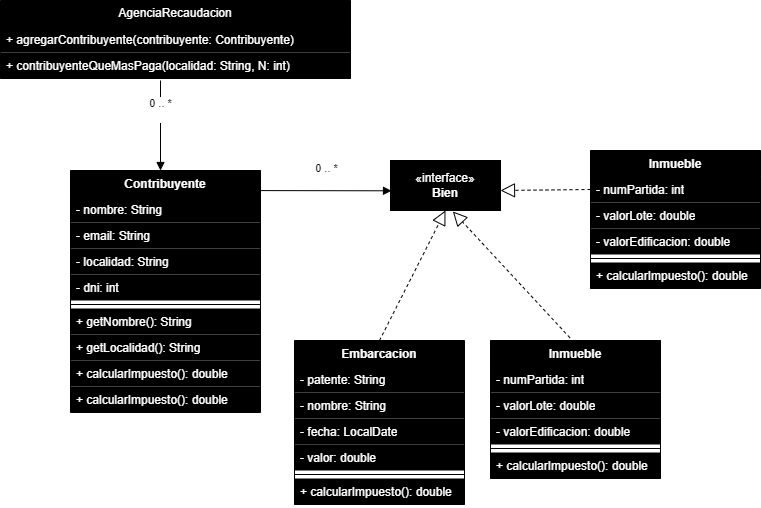

The diagram above was exported from draw.io. Its source (the exported page's mxGraphModel, read from the mxfile embedded in the PNG):
<mxGraphModel dx="1195" dy="615" grid="1" gridSize="10" guides="1" tooltips="1" connect="1" arrows="1" fold="1" page="1" pageScale="1" pageWidth="827" pageHeight="1169" math="0" shadow="0">
  <root>
    <mxCell id="WIyWlLk6GJQsqaUBKTNV-0" />
    <mxCell id="WIyWlLk6GJQsqaUBKTNV-1" parent="WIyWlLk6GJQsqaUBKTNV-0" />
    <mxCell id="eaylrzjRQXIj8cWE06jU-4" value="AgenciaRecaudacion" style="swimlane;fontStyle=0;childLayout=stackLayout;horizontal=1;startSize=26;fillColor=#000000;horizontalStack=0;resizeParent=1;resizeParentMax=0;resizeLast=0;collapsible=1;marginBottom=0;whiteSpace=wrap;html=1;fontColor=#FFFFFF;" parent="WIyWlLk6GJQsqaUBKTNV-1" vertex="1">
      <mxGeometry x="120" y="130" width="350" height="78" as="geometry" />
    </mxCell>
    <mxCell id="eaylrzjRQXIj8cWE06jU-5" value="+ agregarContribuyente(contribuyente: Contribuyente)" style="text;strokeColor=none;fillColor=#000000;align=left;verticalAlign=top;spacingLeft=4;spacingRight=4;overflow=hidden;rotatable=0;points=[[0,0.5],[1,0.5]];portConstraint=eastwest;whiteSpace=wrap;html=1;fontColor=#FFFFFF;" parent="eaylrzjRQXIj8cWE06jU-4" vertex="1">
      <mxGeometry y="26" width="350" height="26" as="geometry" />
    </mxCell>
    <mxCell id="eaylrzjRQXIj8cWE06jU-6" value="+ contribuyenteQueMasPaga(localidad: String, N: int)" style="text;strokeColor=none;fillColor=#000000;align=left;verticalAlign=top;spacingLeft=4;spacingRight=4;overflow=hidden;rotatable=0;points=[[0,0.5],[1,0.5]];portConstraint=eastwest;whiteSpace=wrap;html=1;fontColor=#FFFFFF;" parent="eaylrzjRQXIj8cWE06jU-4" vertex="1">
      <mxGeometry y="52" width="350" height="26" as="geometry" />
    </mxCell>
    <mxCell id="eaylrzjRQXIj8cWE06jU-12" value="0 .. *&lt;div&gt;&lt;br&gt;&lt;/div&gt;" style="html=1;verticalAlign=bottom;endArrow=block;curved=0;rounded=0;strokeColor=#000000;" parent="WIyWlLk6GJQsqaUBKTNV-1" edge="1">
      <mxGeometry x="-0.0038" width="80" relative="1" as="geometry">
        <mxPoint x="280" y="210" as="sourcePoint" />
        <mxPoint x="280" y="300" as="targetPoint" />
        <mxPoint as="offset" />
      </mxGeometry>
    </mxCell>
    <mxCell id="eaylrzjRQXIj8cWE06jU-13" value="Contribuyente" style="swimlane;fontStyle=1;align=center;verticalAlign=top;childLayout=stackLayout;horizontal=1;startSize=26;horizontalStack=0;resizeParent=1;resizeParentMax=0;resizeLast=0;collapsible=1;marginBottom=0;whiteSpace=wrap;html=1;fillColor=#000000;fontColor=#FFFFFF;" parent="WIyWlLk6GJQsqaUBKTNV-1" vertex="1">
      <mxGeometry x="190" y="300" width="190" height="242" as="geometry" />
    </mxCell>
    <mxCell id="eaylrzjRQXIj8cWE06jU-14" value="- nombre: String" style="text;strokeColor=none;fillColor=#000000;align=left;verticalAlign=top;spacingLeft=4;spacingRight=4;overflow=hidden;rotatable=0;points=[[0,0.5],[1,0.5]];portConstraint=eastwest;whiteSpace=wrap;html=1;fontColor=#FFFFFF;" parent="eaylrzjRQXIj8cWE06jU-13" vertex="1">
      <mxGeometry y="26" width="190" height="26" as="geometry" />
    </mxCell>
    <mxCell id="eaylrzjRQXIj8cWE06jU-17" value="- email: String&lt;span style=&quot;white-space: pre;&quot;&gt;&#09;&lt;/span&gt;&lt;span style=&quot;white-space: pre;&quot;&gt;&#09;&lt;/span&gt;" style="text;strokeColor=none;fillColor=#000000;align=left;verticalAlign=top;spacingLeft=4;spacingRight=4;overflow=hidden;rotatable=0;points=[[0,0.5],[1,0.5]];portConstraint=eastwest;whiteSpace=wrap;html=1;fontColor=#FFFFFF;" parent="eaylrzjRQXIj8cWE06jU-13" vertex="1">
      <mxGeometry y="52" width="190" height="26" as="geometry" />
    </mxCell>
    <mxCell id="eaylrzjRQXIj8cWE06jU-18" value="- localidad: String" style="text;strokeColor=none;fillColor=#000000;align=left;verticalAlign=top;spacingLeft=4;spacingRight=4;overflow=hidden;rotatable=0;points=[[0,0.5],[1,0.5]];portConstraint=eastwest;whiteSpace=wrap;html=1;fontColor=#FFFFFF;" parent="eaylrzjRQXIj8cWE06jU-13" vertex="1">
      <mxGeometry y="78" width="190" height="26" as="geometry" />
    </mxCell>
    <mxCell id="eaylrzjRQXIj8cWE06jU-19" value="- dni: int" style="text;strokeColor=none;fillColor=#000000;align=left;verticalAlign=top;spacingLeft=4;spacingRight=4;overflow=hidden;rotatable=0;points=[[0,0.5],[1,0.5]];portConstraint=eastwest;whiteSpace=wrap;html=1;fontColor=#FFFFFF;" parent="eaylrzjRQXIj8cWE06jU-13" vertex="1">
      <mxGeometry y="104" width="190" height="26" as="geometry" />
    </mxCell>
    <mxCell id="eaylrzjRQXIj8cWE06jU-15" value="" style="line;strokeWidth=1;fillColor=#000000;align=left;verticalAlign=middle;spacingTop=-1;spacingLeft=3;spacingRight=3;rotatable=0;labelPosition=right;points=[];portConstraint=eastwest;strokeColor=inherit;fontColor=#FFFFFF;" parent="eaylrzjRQXIj8cWE06jU-13" vertex="1">
      <mxGeometry y="130" width="190" height="8" as="geometry" />
    </mxCell>
    <mxCell id="eaylrzjRQXIj8cWE06jU-21" value="+ getNombre(): String" style="text;strokeColor=none;fillColor=#000000;align=left;verticalAlign=top;spacingLeft=4;spacingRight=4;overflow=hidden;rotatable=0;points=[[0,0.5],[1,0.5]];portConstraint=eastwest;whiteSpace=wrap;html=1;fontColor=#FFFFFF;" parent="eaylrzjRQXIj8cWE06jU-13" vertex="1">
      <mxGeometry y="138" width="190" height="26" as="geometry" />
    </mxCell>
    <mxCell id="eaylrzjRQXIj8cWE06jU-16" value="+ getLocalidad(): String" style="text;strokeColor=none;fillColor=#000000;align=left;verticalAlign=top;spacingLeft=4;spacingRight=4;overflow=hidden;rotatable=0;points=[[0,0.5],[1,0.5]];portConstraint=eastwest;whiteSpace=wrap;html=1;fontColor=#FFFFFF;" parent="eaylrzjRQXIj8cWE06jU-13" vertex="1">
      <mxGeometry y="164" width="190" height="26" as="geometry" />
    </mxCell>
    <mxCell id="eaylrzjRQXIj8cWE06jU-23" value="+ calcularImpuesto(): double" style="text;strokeColor=none;fillColor=#000000;align=left;verticalAlign=top;spacingLeft=4;spacingRight=4;overflow=hidden;rotatable=0;points=[[0,0.5],[1,0.5]];portConstraint=eastwest;whiteSpace=wrap;html=1;fontColor=#FFFFFF;" parent="eaylrzjRQXIj8cWE06jU-13" vertex="1">
      <mxGeometry y="190" width="190" height="26" as="geometry" />
    </mxCell>
    <mxCell id="eaylrzjRQXIj8cWE06jU-22" value="+ calcularImpuesto(): double" style="text;strokeColor=none;fillColor=#000000;align=left;verticalAlign=top;spacingLeft=4;spacingRight=4;overflow=hidden;rotatable=0;points=[[0,0.5],[1,0.5]];portConstraint=eastwest;whiteSpace=wrap;html=1;fontColor=#FFFFFF;" parent="eaylrzjRQXIj8cWE06jU-13" vertex="1">
      <mxGeometry y="216" width="190" height="26" as="geometry" />
    </mxCell>
    <mxCell id="eaylrzjRQXIj8cWE06jU-30" value="«interface»&lt;br&gt;&lt;b&gt;Bien&lt;/b&gt;" style="html=1;whiteSpace=wrap;labelBackgroundColor=none;fontColor=#FFFFFF;fillColor=#000000;" parent="WIyWlLk6GJQsqaUBKTNV-1" vertex="1">
      <mxGeometry x="510" y="290" width="110" height="50" as="geometry" />
    </mxCell>
    <mxCell id="eaylrzjRQXIj8cWE06jU-33" value="0 .. *&lt;div&gt;&lt;br&gt;&lt;/div&gt;" style="html=1;verticalAlign=bottom;endArrow=block;curved=0;rounded=0;entryX=0.009;entryY=0.606;entryDx=0;entryDy=0;entryPerimeter=0;exitX=1.003;exitY=0.083;exitDx=0;exitDy=0;exitPerimeter=0;" parent="WIyWlLk6GJQsqaUBKTNV-1" source="eaylrzjRQXIj8cWE06jU-13" target="eaylrzjRQXIj8cWE06jU-30" edge="1">
      <mxGeometry x="-0.0038" width="80" relative="1" as="geometry">
        <mxPoint x="390" y="390" as="sourcePoint" />
        <mxPoint x="414" y="430" as="targetPoint" />
        <mxPoint as="offset" />
      </mxGeometry>
    </mxCell>
    <mxCell id="eaylrzjRQXIj8cWE06jU-34" value="Embarcacion" style="swimlane;fontStyle=1;align=center;verticalAlign=top;childLayout=stackLayout;horizontal=1;startSize=26;horizontalStack=0;resizeParent=1;resizeParentMax=0;resizeLast=0;collapsible=1;marginBottom=0;whiteSpace=wrap;html=1;fillColor=#000000;fontColor=#FFFFFF;" parent="WIyWlLk6GJQsqaUBKTNV-1" vertex="1">
      <mxGeometry x="414" y="470" width="170" height="164" as="geometry" />
    </mxCell>
    <mxCell id="eaylrzjRQXIj8cWE06jU-35" value="- patente: String&lt;span style=&quot;font-family: monospace; font-size: 0px; text-wrap: nowrap;&quot;&gt;%3CmxGraphModel%3E%3Croot%3E%3CmxCell%20id%3D%220%22%2F%3E%3CmxCell%20id%3D%221%22%20parent%3D%220%22%2F%3E%3CmxCell%20id%3D%222%22%20value%3D%22%22%20style%3D%22endArrow%3Dblock%3Bdashed%3D1%3BendFill%3D0%3BendSize%3D12%3Bhtml%3D1%3Brounded%3D0%3BentryX%3D0.5%3BentryY%3D1%3BentryDx%3D0%3BentryDy%3D0%3BexitX%3D0.5%3BexitY%3D0%3BexitDx%3D0%3BexitDy%3D0%3B%22%20edge%3D%221%22%20parent%3D%221%22%3E%3CmxGeometry%20width%3D%22160%22%20relative%3D%221%22%20as%3D%22geometry%22%3E%3CmxPoint%20x%3D%22494%22%20y%3D%22470%22%20as%3D%22sourcePoint%22%2F%3E%3CmxPoint%20x%3D%22545%22%20y%3D%22410%22%20as%3D%22targetPoint%22%2F%3E%3C%2FmxGeometry%3E%3C%2FmxCell%3E%3C%2Froot%3E%3C%2FmxGraphModel%3E&lt;/span&gt;" style="text;strokeColor=none;fillColor=#000000;align=left;verticalAlign=top;spacingLeft=4;spacingRight=4;overflow=hidden;rotatable=0;points=[[0,0.5],[1,0.5]];portConstraint=eastwest;whiteSpace=wrap;html=1;fontColor=#FFFFFF;" parent="eaylrzjRQXIj8cWE06jU-34" vertex="1">
      <mxGeometry y="26" width="170" height="26" as="geometry" />
    </mxCell>
    <mxCell id="eaylrzjRQXIj8cWE06jU-44" value="- nombre: String&lt;span style=&quot;font-family: monospace; font-size: 0px; text-wrap: nowrap;&quot;&gt;%3CmxGraphModel%3E%3Croot%3E%3CmxCell%20id%3D%220%22%2F%3E%3CmxCell%20id%3D%221%22%20parent%3D%220%22%2F%3E%3CmxCell%20id%3D%222%22%20value%3D%22%22%20style%3D%22endArrow%3Dblock%3Bdashed%3D1%3BendFill%3D0%3BendSize%3D12%3Bhtml%3D1%3Brounded%3D0%3BentryX%3D0.5%3BentryY%3D1%3BentryDx%3D0%3BentryDy%3D0%3BexitX%3D0.5%3BexitY%3D0%3BexitDx%3D0%3BexitDy%3D0%3B%22%20edge%3D%221%22%20parent%3D%221%22%3E%3CmxGeometry%20width%3D%22160%22%20relative%3D%221%22%20as%3D%22geometry%22%3E%3CmxPoint%20x%3D%22494%22%20y%3D%22470%22%20as%3D%22sourcePoint%22%2F%3E%3CmxPoint%20x%3D%22545%22%20y%3D%22410%22%20as%3D%22targetPoint%22%2F%3E%3C%2FmxGeometry%3E%3C%2FmxCell%3E%3C%2Froot%3E%3C%2FmxGraphModel%3E&lt;/span&gt;" style="text;strokeColor=none;fillColor=#000000;align=left;verticalAlign=top;spacingLeft=4;spacingRight=4;overflow=hidden;rotatable=0;points=[[0,0.5],[1,0.5]];portConstraint=eastwest;whiteSpace=wrap;html=1;fontColor=#FFFFFF;" parent="eaylrzjRQXIj8cWE06jU-34" vertex="1">
      <mxGeometry y="52" width="170" height="26" as="geometry" />
    </mxCell>
    <mxCell id="eaylrzjRQXIj8cWE06jU-45" value="- fecha: LocalDate&lt;span style=&quot;font-family: monospace; font-size: 0px; text-wrap: nowrap;&quot;&gt;%3CmxGraphModel%3E%3Croot%3E%3CmxCell%20id%3D%220%22%2F%3E%3CmxCell%20id%3D%221%22%20parent%3D%220%22%2F%3E%3CmxCell%20id%3D%222%22%20value%3D%22%22%20style%3D%22endArrow%3Dblock%3Bdashed%3D1%3BendFill%3D0%3BendSize%3D12%3Bhtml%3D1%3Brounded%3D0%3BentryX%3D0.5%3BentryY%3D1%3BentryDx%3D0%3BentryDy%3D0%3BexitX%3D0.5%3BexitY%3D0%3BexitDx%3D0%3BexitDy%3D0%3B%22%20edge%3D%221%22%20parent%3D%221%22%3E%3CmxGeometry%20width%3D%22160%22%20relative%3D%221%22%20as%3D%22geometry%22%3E%3CmxPoint%20x%3D%22494%22%20y%3D%22470%22%20as%3D%22sourcePoint%22%2F%3E%3CmxPoint%20x%3D%22545%22%20y%3D%22410%22%20as%3D%22targetPoint%22%2F%3E%3C%2FmxGeometry%3E%3C%2FmxCell%3E%3C%2Froot%3E%3C%2FmxGraphModel%3E&lt;/span&gt;" style="text;strokeColor=none;fillColor=#000000;align=left;verticalAlign=top;spacingLeft=4;spacingRight=4;overflow=hidden;rotatable=0;points=[[0,0.5],[1,0.5]];portConstraint=eastwest;whiteSpace=wrap;html=1;fontColor=#FFFFFF;" parent="eaylrzjRQXIj8cWE06jU-34" vertex="1">
      <mxGeometry y="78" width="170" height="26" as="geometry" />
    </mxCell>
    <mxCell id="eaylrzjRQXIj8cWE06jU-46" value="- valor: double&lt;span style=&quot;font-family: monospace; font-size: 0px; text-wrap: nowrap;&quot;&gt;%3CmxGraphModel%3E%3Croot%3E%3CmxCell%20id%3D%220%22%2F%3E%3CmxCell%20id%3D%221%22%20parent%3D%220%22%2F%3E%3CmxCell%20id%3D%222%22%20value%3D%22%22%20style%3D%22endArrow%3Dblock%3Bdashed%3D1%3BendFill%3D0%3BendSize%3D12%3Bhtml%3D1%3Brounded%3D0%3BentryX%3D0.5%3BentryY%3D1%3BentryDx%3D0%3BentryDy%3D0%3BexitX%3D0.5%3BexitY%3D0%3BexitDx%3D0%3BexitDy%3D0%3B%22%20edge%3D%221%22%20parent%3D%221%22%3E%3CmxGeometry%20width%3D%22160%22%20relative%3D%221%22%20as%3D%22geometry%22%3E%3CmxPoint%20x%3D%22494%22%20y%3D%22470%22%20as%3D%22sourcePoint%22%2F%3E%3CmxPoint%20x%3D%22545%22%20y%3D%22410%22%20as%3D%22targetPoint%22%2F%3E%3C%2FmxGeometry%3E%3C%2FmxCell%3E%3C%2Froot%3E%3C%2FmxGraphModel%3E&lt;/span&gt;" style="text;strokeColor=none;fillColor=#000000;align=left;verticalAlign=top;spacingLeft=4;spacingRight=4;overflow=hidden;rotatable=0;points=[[0,0.5],[1,0.5]];portConstraint=eastwest;whiteSpace=wrap;html=1;fontColor=#FFFFFF;" parent="eaylrzjRQXIj8cWE06jU-34" vertex="1">
      <mxGeometry y="104" width="170" height="26" as="geometry" />
    </mxCell>
    <mxCell id="eaylrzjRQXIj8cWE06jU-36" value="" style="line;strokeWidth=1;fillColor=#000000;align=left;verticalAlign=middle;spacingTop=-1;spacingLeft=3;spacingRight=3;rotatable=0;labelPosition=right;points=[];portConstraint=eastwest;strokeColor=inherit;fontColor=#FFFFFF;" parent="eaylrzjRQXIj8cWE06jU-34" vertex="1">
      <mxGeometry y="130" width="170" height="8" as="geometry" />
    </mxCell>
    <mxCell id="eaylrzjRQXIj8cWE06jU-37" value="+ calcularImpuesto(): double" style="text;strokeColor=none;fillColor=#000000;align=left;verticalAlign=top;spacingLeft=4;spacingRight=4;overflow=hidden;rotatable=0;points=[[0,0.5],[1,0.5]];portConstraint=eastwest;whiteSpace=wrap;html=1;fontColor=#FFFFFF;" parent="eaylrzjRQXIj8cWE06jU-34" vertex="1">
      <mxGeometry y="138" width="170" height="26" as="geometry" />
    </mxCell>
    <mxCell id="eaylrzjRQXIj8cWE06jU-38" value="Inmueble" style="swimlane;fontStyle=1;align=center;verticalAlign=top;childLayout=stackLayout;horizontal=1;startSize=26;horizontalStack=0;resizeParent=1;resizeParentMax=0;resizeLast=0;collapsible=1;marginBottom=0;whiteSpace=wrap;html=1;fontColor=#FFFFFF;fillColor=#000000;" parent="WIyWlLk6GJQsqaUBKTNV-1" vertex="1">
      <mxGeometry x="610" y="470" width="170" height="138" as="geometry" />
    </mxCell>
    <mxCell id="eaylrzjRQXIj8cWE06jU-39" value="- numPartida: int" style="text;strokeColor=none;fillColor=#000000;align=left;verticalAlign=top;spacingLeft=4;spacingRight=4;overflow=hidden;rotatable=0;points=[[0,0.5],[1,0.5]];portConstraint=eastwest;whiteSpace=wrap;html=1;fontColor=#FFFFFF;" parent="eaylrzjRQXIj8cWE06jU-38" vertex="1">
      <mxGeometry y="26" width="170" height="26" as="geometry" />
    </mxCell>
    <mxCell id="eaylrzjRQXIj8cWE06jU-47" value="- valorLote: double&lt;span style=&quot;font-family: monospace; font-size: 0px; text-wrap: nowrap;&quot;&gt;3CmxGraphModel%3E%3Croot%3E%3CmxCell%20id%3D%220%22%2F%3E%3CmxCell%20id%3D%221%22%20parent%3D%220%22%2F%3E%3CmxCell%20id%3D%222%22%20value%3D%22%22%20style%3D%22endArrow%3Dblock%3Bdashed%3D1%3BendFill%3D0%3BendSize%3D12%3Bhtml%3D1%3Brounded%3D0%3BentryX%3D0.5%3BentryY%3D1%3BentryDx%3D0%3BentryDy%3D0%3BexitX%3D0.5%3BexitY%3D0%3BexitDx%3D0%3BexitDy%3D0%3B%22%20edge%3D%221%22%20parent%3D%221%22%3E%3CmxGeometry%20width%3D%22160%22%20relative%3D%221%22%20as%3D%22geometry%22%3E%3CmxPoint%20x%3D%22494%22%20y%3D%22470%22%20as%3D%22sourcePoint%22%2F%3E%3CmxPoint%20x%3D%22545%22%20y%3D%22410%22%20as%3D%22targetPoint%22%2F%3E%3C%2FmxGeometry%3E%3C%2FmxCell%3E%3C%2Froot%3E%3C%2FmxGraphModel%3E&lt;/span&gt;" style="text;strokeColor=none;fillColor=#000000;align=left;verticalAlign=top;spacingLeft=4;spacingRight=4;overflow=hidden;rotatable=0;points=[[0,0.5],[1,0.5]];portConstraint=eastwest;whiteSpace=wrap;html=1;fontColor=#FFFFFF;" parent="eaylrzjRQXIj8cWE06jU-38" vertex="1">
      <mxGeometry y="52" width="170" height="26" as="geometry" />
    </mxCell>
    <mxCell id="eaylrzjRQXIj8cWE06jU-48" value="- valorEdificacion: double&lt;span style=&quot;font-family: monospace; font-size: 0px; text-wrap: nowrap;&quot;&gt;%3CmxGraphModel%3E%3Croot%3E%3CmxCell%20id%3D%220%22%2F%3E%3CmxCell%20id%3D%221%22%20parent%3D%220%22%2F%3E%3CmxCell%20id%3D%222%22%20value%3D%22%22%20style%3D%22endArrow%3Dblock%3Bdashed%3D1%3BendFill%3D0%3BendSize%3D12%3Bhtml%3D1%3Brounded%3D0%3BentryX%3D0.5%3BentryY%3D1%3BentryDx%3D0%3BentryDy%3D0%3BexitX%3D0.5%3BexitY%3D0%3BexitDx%3D0%3BexitDy%3D0%3B%22%20edge%3D%221%22%20parent%3D%221%22%3E%3CmxGeometry%20width%3D%22160%22%20relative%3D%221%22%20as%3D%22geometry%22%3E%3CmxPoint%20x%3D%22494%22%20y%3D%22470%22%20as%3D%22sourcePoint%22%2F%3E%3CmxPoint%20x%3D%22545%22%20y%3D%22410%22%20as%3D%22targetPoint%22%2F%3E%3C%2FmxGeometry%3E%3C%2FmxCell%3E%3C%2Froot%3E%3C%2FmxGraphModel%3E&lt;/span&gt;" style="text;strokeColor=none;fillColor=#000000;align=left;verticalAlign=top;spacingLeft=4;spacingRight=4;overflow=hidden;rotatable=0;points=[[0,0.5],[1,0.5]];portConstraint=eastwest;whiteSpace=wrap;html=1;fontColor=#FFFFFF;" parent="eaylrzjRQXIj8cWE06jU-38" vertex="1">
      <mxGeometry y="78" width="170" height="26" as="geometry" />
    </mxCell>
    <mxCell id="eaylrzjRQXIj8cWE06jU-40" value="" style="line;strokeWidth=1;fillColor=#000000;align=left;verticalAlign=middle;spacingTop=-1;spacingLeft=3;spacingRight=3;rotatable=0;labelPosition=right;points=[];portConstraint=eastwest;strokeColor=inherit;fontColor=#FFFFFF;" parent="eaylrzjRQXIj8cWE06jU-38" vertex="1">
      <mxGeometry y="104" width="170" height="8" as="geometry" />
    </mxCell>
    <mxCell id="eaylrzjRQXIj8cWE06jU-41" value="+ calcularImpuesto(): double" style="text;strokeColor=none;fillColor=#000000;align=left;verticalAlign=top;spacingLeft=4;spacingRight=4;overflow=hidden;rotatable=0;points=[[0,0.5],[1,0.5]];portConstraint=eastwest;whiteSpace=wrap;html=1;fontColor=#FFFFFF;" parent="eaylrzjRQXIj8cWE06jU-38" vertex="1">
      <mxGeometry y="112" width="170" height="26" as="geometry" />
    </mxCell>
    <mxCell id="eaylrzjRQXIj8cWE06jU-42" value="" style="endArrow=block;dashed=1;endFill=0;endSize=12;html=1;rounded=0;entryX=0.5;entryY=1;entryDx=0;entryDy=0;exitX=0.5;exitY=0;exitDx=0;exitDy=0;" parent="WIyWlLk6GJQsqaUBKTNV-1" source="eaylrzjRQXIj8cWE06jU-34" target="eaylrzjRQXIj8cWE06jU-30" edge="1">
      <mxGeometry width="160" relative="1" as="geometry">
        <mxPoint x="414" y="440" as="sourcePoint" />
        <mxPoint x="574" y="440" as="targetPoint" />
      </mxGeometry>
    </mxCell>
    <mxCell id="eaylrzjRQXIj8cWE06jU-43" value="" style="endArrow=block;dashed=1;endFill=0;endSize=12;html=1;rounded=0;entryX=0.567;entryY=1.02;entryDx=0;entryDy=0;exitX=0.467;exitY=-0.02;exitDx=0;exitDy=0;entryPerimeter=0;exitPerimeter=0;" parent="WIyWlLk6GJQsqaUBKTNV-1" source="eaylrzjRQXIj8cWE06jU-38" target="eaylrzjRQXIj8cWE06jU-30" edge="1">
      <mxGeometry width="160" relative="1" as="geometry">
        <mxPoint x="690" y="470" as="sourcePoint" />
        <mxPoint x="741" y="410" as="targetPoint" />
      </mxGeometry>
    </mxCell>
    <mxCell id="eaylrzjRQXIj8cWE06jU-49" value="Inmueble" style="swimlane;fontStyle=1;align=center;verticalAlign=top;childLayout=stackLayout;horizontal=1;startSize=26;horizontalStack=0;resizeParent=1;resizeParentMax=0;resizeLast=0;collapsible=1;marginBottom=0;whiteSpace=wrap;html=1;fillColor=#000000;fontColor=#FFFFFF;" parent="WIyWlLk6GJQsqaUBKTNV-1" vertex="1">
      <mxGeometry x="710" y="280" width="170" height="138" as="geometry" />
    </mxCell>
    <mxCell id="eaylrzjRQXIj8cWE06jU-50" value="- numPartida: int" style="text;strokeColor=none;fillColor=#000000;align=left;verticalAlign=top;spacingLeft=4;spacingRight=4;overflow=hidden;rotatable=0;points=[[0,0.5],[1,0.5]];portConstraint=eastwest;whiteSpace=wrap;html=1;fontColor=#FFFFFF;" parent="eaylrzjRQXIj8cWE06jU-49" vertex="1">
      <mxGeometry y="26" width="170" height="26" as="geometry" />
    </mxCell>
    <mxCell id="eaylrzjRQXIj8cWE06jU-51" value="- valorLote: double&lt;span style=&quot;font-family: monospace; font-size: 0px; text-wrap: nowrap;&quot;&gt;3CmxGraphModel%3E%3Croot%3E%3CmxCell%20id%3D%220%22%2F%3E%3CmxCell%20id%3D%221%22%20parent%3D%220%22%2F%3E%3CmxCell%20id%3D%222%22%20value%3D%22%22%20style%3D%22endArrow%3Dblock%3Bdashed%3D1%3BendFill%3D0%3BendSize%3D12%3Bhtml%3D1%3Brounded%3D0%3BentryX%3D0.5%3BentryY%3D1%3BentryDx%3D0%3BentryDy%3D0%3BexitX%3D0.5%3BexitY%3D0%3BexitDx%3D0%3BexitDy%3D0%3B%22%20edge%3D%221%22%20parent%3D%221%22%3E%3CmxGeometry%20width%3D%22160%22%20relative%3D%221%22%20as%3D%22geometry%22%3E%3CmxPoint%20x%3D%22494%22%20y%3D%22470%22%20as%3D%22sourcePoint%22%2F%3E%3CmxPoint%20x%3D%22545%22%20y%3D%22410%22%20as%3D%22targetPoint%22%2F%3E%3C%2FmxGeometry%3E%3C%2FmxCell%3E%3C%2Froot%3E%3C%2FmxGraphModel%3E&lt;/span&gt;" style="text;strokeColor=none;fillColor=#000000;align=left;verticalAlign=top;spacingLeft=4;spacingRight=4;overflow=hidden;rotatable=0;points=[[0,0.5],[1,0.5]];portConstraint=eastwest;whiteSpace=wrap;html=1;fontColor=#FFFFFF;" parent="eaylrzjRQXIj8cWE06jU-49" vertex="1">
      <mxGeometry y="52" width="170" height="26" as="geometry" />
    </mxCell>
    <mxCell id="eaylrzjRQXIj8cWE06jU-52" value="- valorEdificacion: double&lt;span style=&quot;font-family: monospace; font-size: 0px; text-wrap: nowrap;&quot;&gt;%3CmxGraphModel%3E%3Croot%3E%3CmxCell%20id%3D%220%22%2F%3E%3CmxCell%20id%3D%221%22%20parent%3D%220%22%2F%3E%3CmxCell%20id%3D%222%22%20value%3D%22%22%20style%3D%22endArrow%3Dblock%3Bdashed%3D1%3BendFill%3D0%3BendSize%3D12%3Bhtml%3D1%3Brounded%3D0%3BentryX%3D0.5%3BentryY%3D1%3BentryDx%3D0%3BentryDy%3D0%3BexitX%3D0.5%3BexitY%3D0%3BexitDx%3D0%3BexitDy%3D0%3B%22%20edge%3D%221%22%20parent%3D%221%22%3E%3CmxGeometry%20width%3D%22160%22%20relative%3D%221%22%20as%3D%22geometry%22%3E%3CmxPoint%20x%3D%22494%22%20y%3D%22470%22%20as%3D%22sourcePoint%22%2F%3E%3CmxPoint%20x%3D%22545%22%20y%3D%22410%22%20as%3D%22targetPoint%22%2F%3E%3C%2FmxGeometry%3E%3C%2FmxCell%3E%3C%2Froot%3E%3C%2FmxGraphModel%3E&lt;/span&gt;" style="text;strokeColor=none;fillColor=#000000;align=left;verticalAlign=top;spacingLeft=4;spacingRight=4;overflow=hidden;rotatable=0;points=[[0,0.5],[1,0.5]];portConstraint=eastwest;whiteSpace=wrap;html=1;fontColor=#FFFFFF;" parent="eaylrzjRQXIj8cWE06jU-49" vertex="1">
      <mxGeometry y="78" width="170" height="26" as="geometry" />
    </mxCell>
    <mxCell id="eaylrzjRQXIj8cWE06jU-53" value="" style="line;strokeWidth=1;fillColor=#000000;align=left;verticalAlign=middle;spacingTop=-1;spacingLeft=3;spacingRight=3;rotatable=0;labelPosition=right;points=[];portConstraint=eastwest;strokeColor=inherit;fontColor=#FFFFFF;" parent="eaylrzjRQXIj8cWE06jU-49" vertex="1">
      <mxGeometry y="104" width="170" height="8" as="geometry" />
    </mxCell>
    <mxCell id="eaylrzjRQXIj8cWE06jU-54" value="+ calcularImpuesto(): double" style="text;strokeColor=none;fillColor=#000000;align=left;verticalAlign=top;spacingLeft=4;spacingRight=4;overflow=hidden;rotatable=0;points=[[0,0.5],[1,0.5]];portConstraint=eastwest;whiteSpace=wrap;html=1;fontColor=#FFFFFF;" parent="eaylrzjRQXIj8cWE06jU-49" vertex="1">
      <mxGeometry y="112" width="170" height="26" as="geometry" />
    </mxCell>
    <mxCell id="eaylrzjRQXIj8cWE06jU-55" value="" style="endArrow=block;dashed=1;endFill=0;endSize=12;html=1;rounded=0;entryX=1;entryY=0.6;entryDx=0;entryDy=0;exitX=0;exitY=0.5;exitDx=0;exitDy=0;entryPerimeter=0;" parent="WIyWlLk6GJQsqaUBKTNV-1" source="eaylrzjRQXIj8cWE06jU-50" target="eaylrzjRQXIj8cWE06jU-30" edge="1">
      <mxGeometry width="160" relative="1" as="geometry">
        <mxPoint x="699" y="477" as="sourcePoint" />
        <mxPoint x="582" y="351" as="targetPoint" />
      </mxGeometry>
    </mxCell>
  </root>
</mxGraphModel>